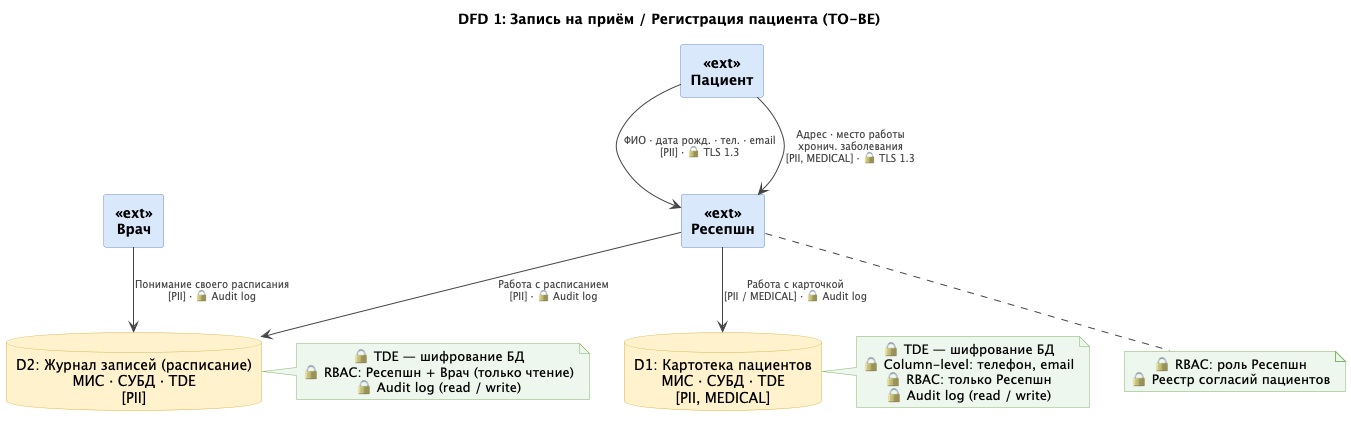

The diagram above was rendered by PlantUML. Its source (embedded in the PNG):
@startuml DFD_01_Registration_TO-BE
title DFD 1: Запись на приём / Регистрация пациента (TO-BE)

skinparam defaultTextAlignment center
skinparam rectangle {
  BackgroundColor<<ext>>  #DAE8FC
  BorderColor<<ext>>      #6C8EBF
  FontStyle<<ext>>        bold
  BackgroundColor<<proc>> #D5E8D4
  BorderColor<<proc>>     #82B366
}
skinparam database {
  BackgroundColor #FFF2CC
  BorderColor     #D6B656
}
skinparam note {
  BackgroundColor #EEF7EE
  BorderColor     #82B366
}
skinparam arrow {
  Color     #444444
  FontSize  10
  FontColor #444444
}
skinparam shadowing false

' ── Акторы ──────────────────────────────────────
rectangle "Пациент"  <<ext>> as PAT
rectangle "Ресепшн"  <<ext>> as REC
rectangle "Врач"     <<ext>> as DOC

' ── Хранилища данных ─────────────────────────────
database "D1: Картотека пациентов\nМИС · СУБД · TDE\n[PII, MEDICAL]"   as D1
database "D2: Журнал записей (расписание)\nМИС · СУБД · TDE\n[PII]" as D2

' ── Потоки данных ────────────────────────────────
PAT --> REC : ФИО · дата рожд. · тел. · email\n[PII] · 🔒 TLS 1.3
PAT --> REC : Адрес · место работы\nхронич. заболевания\n[PII, MEDICAL] · 🔒 TLS 1.3

REC --> D1 : Работа с карточкой\n[PII / MEDICAL] · 🔒 Audit log
REC --> D2 : Работа с расписанием\n[PII] · 🔒 Audit log

DOC --> D2 : Понимание своего расписания\n[PII] · 🔒 Audit log

' ── Меры безопасности ────────────────────────────
note right of D1
  🔒 TDE — шифрование БД
  🔒 Column-level: телефон, email
  🔒 RBAC: только Ресепшн
  🔒 Audit log (read / write)
end note

note right of D2
  🔒 TDE — шифрование БД
  🔒 RBAC: Ресепшн + Врач (только чтение)
  🔒 Audit log (read / write)
end note

note bottom of REC
  🔒 RBAC: роль Ресепшн
  🔒 Реестр согласий пациентов
end note

@enduml